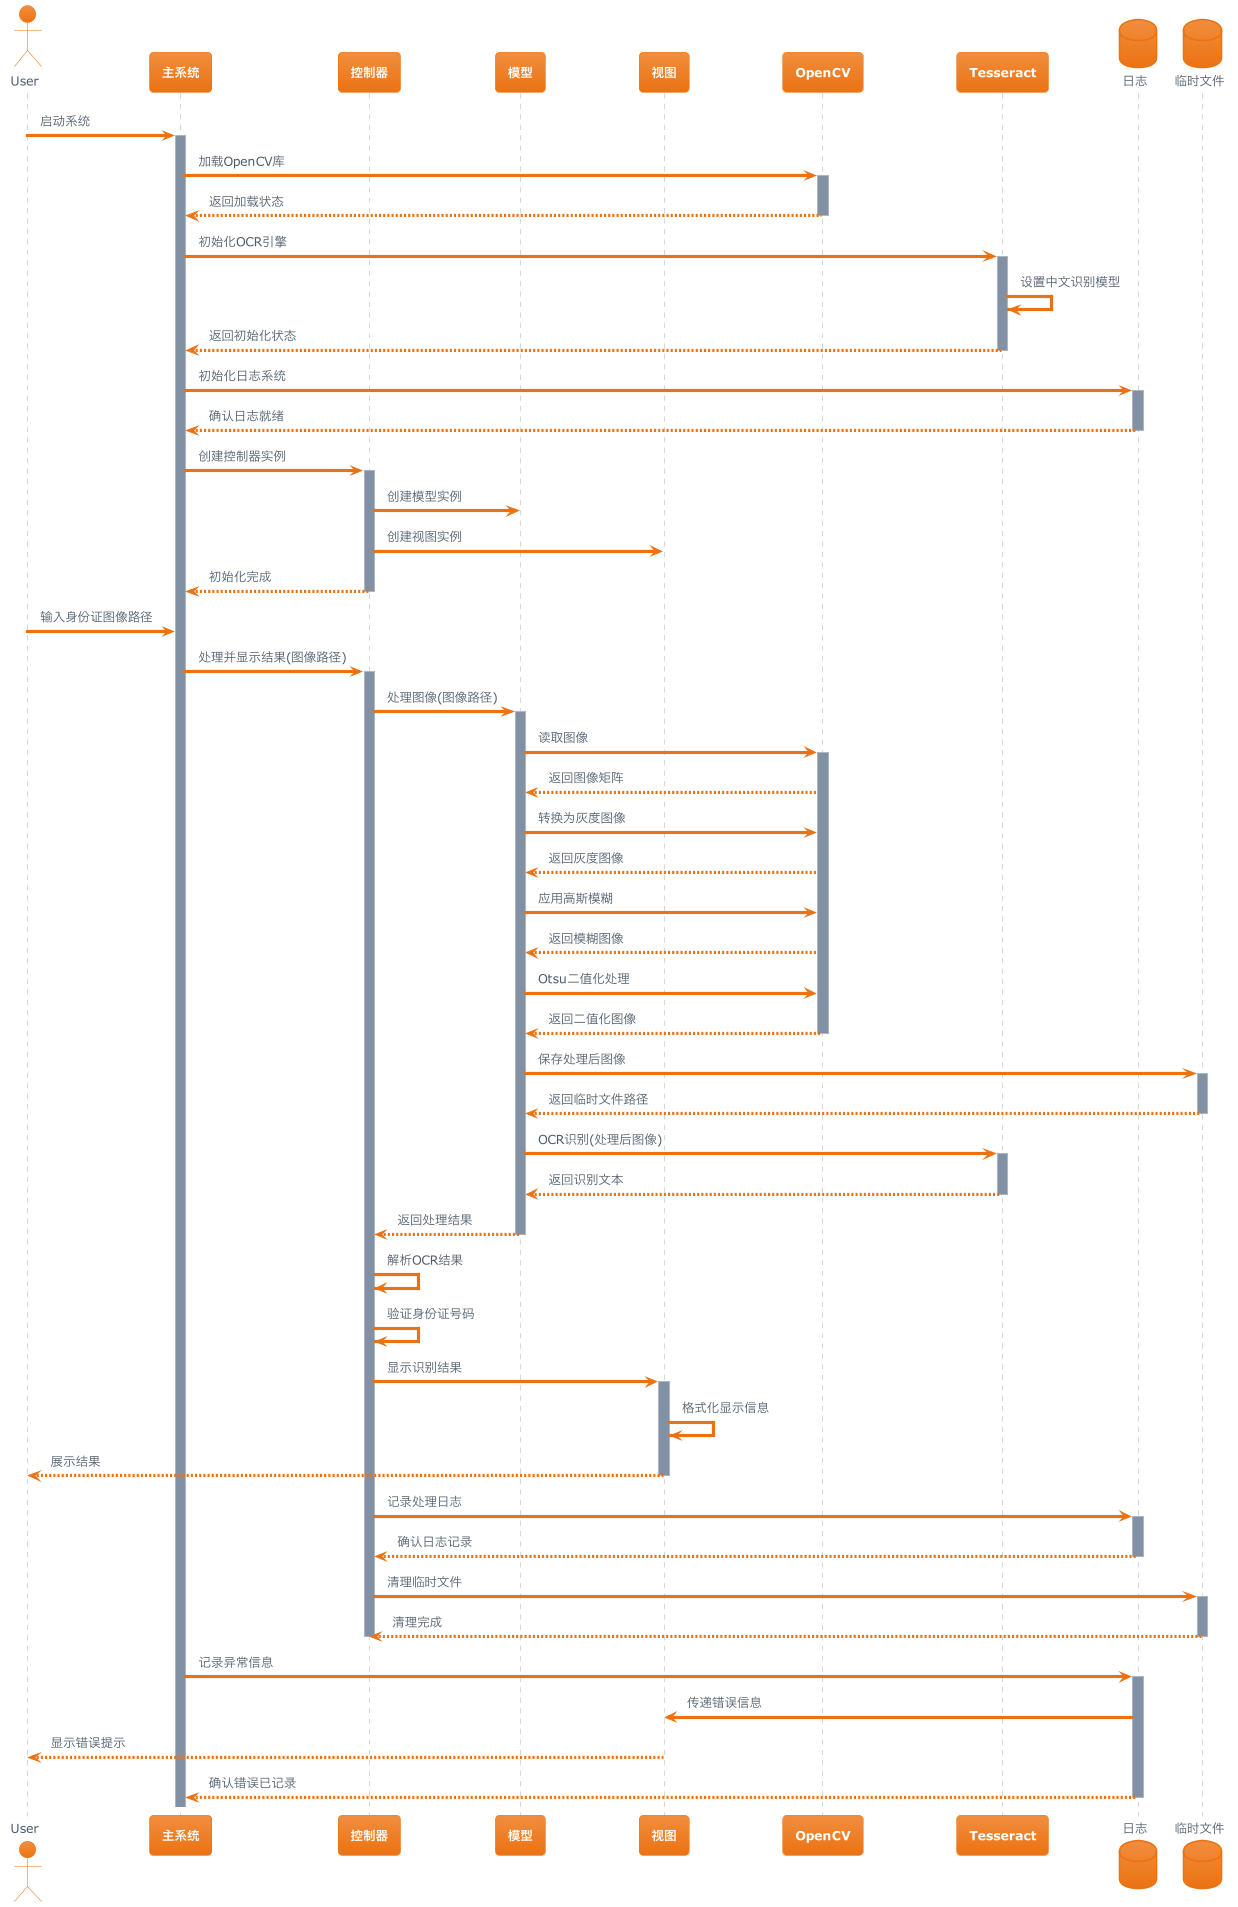

The diagram above was rendered by PlantUML. Its source (embedded in the PNG):
@startuml 中华人民共和国居民身份证OCR识别系统

skinparam ParticipantPadding 20
skinparam BoxPadding 10
skinparam SequenceGroupBodyBackgroundColor white
skinparam ParticipantFontStyle bold
skinparam BoxFontStyle bold

!theme aws-orange

actor User
participant "主系统" as Main
participant "控制器" as Controller
participant "模型" as Model
participant "视图" as View
participant "OpenCV" as OpenCV
participant "Tesseract" as Tesseract
database "日志" as Logger
database "临时文件" as TempFiles

box "系统初始化阶段" #LightBlue
    User -> Main: 启动系统
    activate Main
    
    Main -> OpenCV: 加载OpenCV库
    activate OpenCV
    OpenCV --> Main: 返回加载状态
    deactivate OpenCV
    
    Main -> Tesseract: 初始化OCR引擎
    activate Tesseract
    Tesseract -> Tesseract: 设置中文识别模型
    Tesseract --> Main: 返回初始化状态
    deactivate Tesseract
    
    Main -> Logger: 初始化日志系统
    activate Logger
    Logger --> Main: 确认日志就绪
    deactivate Logger
    
    Main -> Controller: 创建控制器实例
    activate Controller
    Controller -> Model: 创建模型实例
    Controller -> View: 创建视图实例
    Controller --> Main: 初始化完成
    deactivate Controller
end box

box "图像处理流程" #LightYellow
    User -> Main: 输入身份证图像路径
    Main -> Controller: 处理并显示结果(图像路径)
    activate Controller
    
    Controller -> Model: 处理图像(图像路径)
    activate Model
    
    Model -> OpenCV: 读取图像
    activate OpenCV
    OpenCV --> Model: 返回图像矩阵
    
    Model -> OpenCV: 转换为灰度图像
    OpenCV --> Model: 返回灰度图像
    
    Model -> OpenCV: 应用高斯模糊
    OpenCV --> Model: 返回模糊图像
    
    Model -> OpenCV: Otsu二值化处理
    OpenCV --> Model: 返回二值化图像
    deactivate OpenCV
    
    Model -> TempFiles: 保存处理后图像
    activate TempFiles
    TempFiles --> Model: 返回临时文件路径
    deactivate TempFiles
    
    Model -> Tesseract: OCR识别(处理后图像)
    activate Tesseract
    Tesseract --> Model: 返回识别文本
    deactivate Tesseract
    
    Model --> Controller: 返回处理结果
    deactivate Model
    
    Controller -> Controller: 解析OCR结果
    Controller -> Controller: 验证身份证号码
    
    Controller -> View: 显示识别结果
    activate View
    View -> View: 格式化显示信息
    View --> User: 展示结果
    deactivate View
    
    Controller -> Logger: 记录处理日志
    activate Logger
    Logger --> Controller: 确认日志记录
    deactivate Logger
    
    Controller -> TempFiles: 清理临时文件
    activate TempFiles
    TempFiles --> Controller: 清理完成
    deactivate TempFiles
    
    deactivate Controller
end box

box "错误处理流程" #LightPink
    Main -> Logger: 记录异常信息
    activate Logger
    Logger -> View: 传递错误信息
    View --> User: 显示错误提示
    Logger --> Main: 确认错误已记录
    deactivate Logger
end box

@enduml